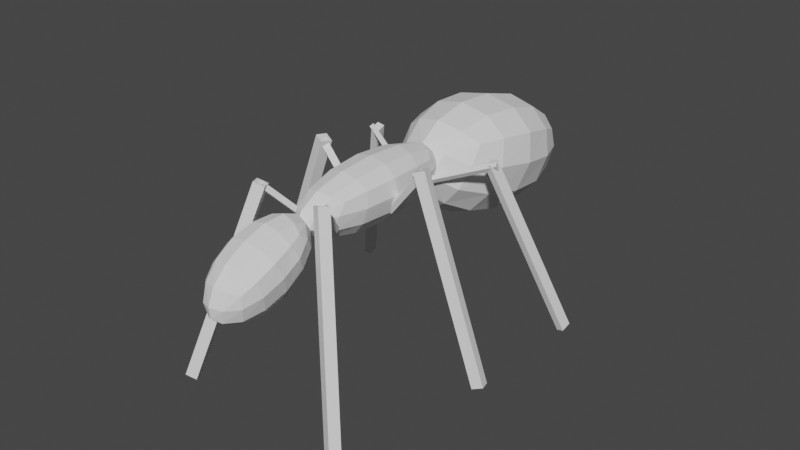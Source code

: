 # Source: ant.blend  (saved by Blender 3.5.10; exported with 4.5.12 LTS)
import bpy
from mathutils import Matrix  # noqa: F401  (used for matrix-valued properties, if any)

bpy.ops.wm.read_factory_settings(use_empty=True)
scene = bpy.context.scene
scene.name = 'Scene'

# ---- collections
col_collection = bpy.data.collections.new('Collection'); scene.collection.children.link(col_collection)
col_legs = bpy.data.collections.new('legs'); col_collection.children.link(col_legs)

# ---- world
world_world = bpy.data.worlds.new('World'); scene.world = world_world
world_world.use_nodes = True; world_world.node_tree.nodes.clear()
_N = world_world.node_tree.nodes; _L = world_world.node_tree.links
n0 = _N.new('ShaderNodeOutputWorld'); n0.name = 'World Output'; n0.location = (300, 300)
n1 = _N.new('ShaderNodeBackground'); n1.name = 'Background'; n1.location = (10, 300)
n1.inputs[0].default_value = (0.05088, 0.05088, 0.05088, 1.0)
_L.new(n1.outputs[0], n0.inputs[0])
n0.is_active_output = True
world_world.color = (0.05088, 0.05088, 0.05088)
world_world.use_sun_shadow = False
world_world.sun_shadow_jitter_overblur = 0.0

# ---- meshes
me_cylinder_002 = bpy.data.meshes.new('Cylinder.002')
me_cylinder_002.from_pydata([(0.0, -0.32, 0.07816), (0.0, 0.32, 0.07816), (0.1767, -0.32, 0.4121), (0.1767, 0.32, 0.4121), (-0.1767, -0.32, 0.4121), (-0.1767, 0.32, 0.4121)], [], [(0, 1, 3, 2), (2, 3, 5, 4), (3, 1, 5), (4, 5, 1, 0), (0, 2, 4)])
_uv = me_cylinder_002.uv_layers.new(name='UVMap')
_uv.uv.foreach_set('vector', [1.0, 0.5, 1.0, 1.0, 0.6667, 1.0, 0.6667, 0.5, 0.6667, 0.5, 0.6667, 1.0, 0.3333, 1.0, 0.3333, 0.5, 0.4578, 0.13, 0.25, 0.49, 0.04215, 0.13, 0.3333, 0.5, 0.3333, 1.0, -5.96e-08, 1.0, -5.96e-08, 0.5, 0.75, 0.49, 0.9578, 0.13, 0.5422, 0.13])
me_cylinder_002.update()
me_cylinder_001 = bpy.data.meshes.new('Cylinder.001')
me_cylinder_001.from_pydata([(7.426e-18, 0.03877, -0.08575), (1.002e-17, 0.7369, -0.214), (0.3495, 0.1493, 0.5161), (0.3495, 0.8474, 0.3879), (-0.3495, 0.1493, 0.5161), (-0.3495, 0.8474, 0.3879)], [], [(0, 1, 3, 2), (2, 3, 5, 4), (3, 1, 5), (4, 5, 1, 0), (0, 2, 4)])
_uv = me_cylinder_001.uv_layers.new(name='UVMap')
_uv.uv.foreach_set('vector', [1.0, 0.5, 1.0, 1.0, 0.6667, 1.0, 0.6667, 0.5, 0.6667, 0.5, 0.6667, 1.0, 0.3333, 1.0, 0.3333, 0.5, 0.4578, 0.13, 0.25, 0.49, 0.04215, 0.13, 0.3333, 0.5, 0.3333, 1.0, -5.96e-08, 1.0, -5.96e-08, 0.5, 0.75, 0.49, 0.9578, 0.13, 0.5422, 0.13])
me_cylinder_001.update()
me_cylinder_003 = bpy.data.meshes.new('Cylinder.003')
me_cylinder_003.from_pydata([(1.46e-17, -0.486, -0.05442), (1.46e-17, -0.1168, 0.102), (0.1767, -0.6227, 0.2682), (0.1767, -0.2535, 0.4246), (-0.1767, -0.6227, 0.2682), (-0.1767, -0.2535, 0.4246)], [], [(0, 1, 3, 2), (2, 3, 5, 4), (3, 1, 5), (4, 5, 1, 0), (0, 2, 4)])
_uv = me_cylinder_003.uv_layers.new(name='UVMap')
_uv.uv.foreach_set('vector', [1.0, 0.5, 1.0, 1.0, 0.6667, 1.0, 0.6667, 0.5, 0.6667, 0.5, 0.6667, 1.0, 0.3333, 1.0, 0.3333, 0.5, 0.4578, 0.13, 0.25, 0.49, 0.04215, 0.13, 0.3333, 0.5, 0.3333, 1.0, -5.96e-08, 1.0, -5.96e-08, 0.5, 0.75, 0.49, 0.9578, 0.13, 0.5422, 0.13])
me_cylinder_003.update()
me_cube_009 = bpy.data.meshes.new('Cube.009')
me_cube_009.from_pydata([(0.09397, -0.282, 0.3937), (0.03723, -0.1765, 0.2755), (0.09397, -0.2932, 0.3837), (0.03723, -0.1877, 0.2655), (0.1081, -0.2786, 0.3899), (0.05135, -0.1732, 0.2717), (0.1081, -0.2898, 0.3799), (0.05135, -0.1844, 0.2617), (-0.09397, -0.282, 0.3937), (-0.03723, -0.1765, 0.2755), (-0.09397, -0.2932, 0.3837), (-0.03723, -0.1877, 0.2655), (-0.1081, -0.2786, 0.3899), (-0.05135, -0.1732, 0.2717), (-0.1081, -0.2898, 0.3799), (-0.05135, -0.1844, 0.2617)], [], [(0, 1, 3, 2), (2, 3, 7, 6), (6, 7, 5, 4), (4, 5, 1, 0), (2, 6, 4, 0), (7, 3, 1, 5), (8, 10, 11, 9), (10, 14, 15, 11), (14, 12, 13, 15), (12, 8, 9, 13), (10, 8, 12, 14), (15, 13, 9, 11)])
_uv = me_cube_009.uv_layers.new(name='UVMap')
_uv.uv.foreach_set('vector', [0.375, 0.0, 0.625, 0.0, 0.625, 0.25, 0.375, 0.25, 0.375, 0.25, 0.625, 0.25, 0.625, 0.5, 0.375, 0.5, 0.375, 0.5, 0.625, 0.5, 0.625, 0.75, 0.375, 0.75, 0.375, 0.75, 0.625, 0.75, 0.625, 1.0, 0.375, 1.0, 0.125, 0.5, 0.375, 0.5, 0.375, 0.75, 0.125, 0.75, 0.625, 0.5, 0.875, 0.5, 0.875, 0.75, 0.625, 0.75, 0.375, 0.0, 0.375, 0.25, 0.625, 0.25, 0.625, 0.0, 0.375, 0.25, 0.375, 0.5, 0.625, 0.5, 0.625, 0.25, 0.375, 0.5, 0.375, 0.75, 0.625, 0.75, 0.625, 0.5, 0.375, 0.75, 0.375, 1.0, 0.625, 1.0, 0.625, 0.75, 0.125, 0.5, 0.125, 0.75, 0.375, 0.75, 0.375, 0.5, 0.625, 0.5, 0.625, 0.75, 0.875, 0.75, 0.875, 0.5])
me_cube_009.update()
me_cube_006 = bpy.data.meshes.new('Cube.006')
me_cube_006.from_pydata([(0.3413, 0.3772, -0.1643), (0.1797, 0.2327, 0.3302), (0.3432, 0.4068, -0.1551), (0.1815, 0.2624, 0.3395), (0.3614, 0.3741, -0.1587), (0.1997, 0.2297, 0.3359), (0.3632, 0.4038, -0.1494), (0.2016, 0.2594, 0.3452), (0.3432, 0.4068, -0.1551), (0.1815, 0.2624, 0.3395), (0.3413, 0.3772, -0.1643), (0.1797, 0.2327, 0.3302), (0.3632, 0.4038, -0.1494), (0.2016, 0.2594, 0.3452), (0.3614, 0.3741, -0.1587), (0.1997, 0.2297, 0.3359), (-0.3413, 0.3772, -0.1643), (-0.1797, 0.2327, 0.3302), (-0.3432, 0.4068, -0.1551), (-0.1815, 0.2624, 0.3395), (-0.3614, 0.3741, -0.1587), (-0.1997, 0.2297, 0.3359), (-0.3632, 0.4038, -0.1494), (-0.2016, 0.2594, 0.3452), (-0.3432, 0.4068, -0.1551), (-0.1815, 0.2624, 0.3395), (-0.3413, 0.3772, -0.1643), (-0.1797, 0.2327, 0.3302), (-0.3632, 0.4038, -0.1494), (-0.2016, 0.2594, 0.3452), (-0.3614, 0.3741, -0.1587), (-0.1997, 0.2297, 0.3359)], [], [(0, 1, 3, 2), (2, 3, 7, 6), (6, 7, 5, 4), (4, 5, 1, 0), (2, 6, 4, 0), (7, 3, 1, 5), (8, 10, 11, 9), (10, 14, 15, 11), (14, 12, 13, 15), (12, 8, 9, 13), (10, 8, 12, 14), (15, 13, 9, 11), (16, 18, 19, 17), (18, 22, 23, 19), (22, 20, 21, 23), (20, 16, 17, 21), (18, 16, 20, 22), (23, 21, 17, 19), (24, 25, 27, 26), (26, 27, 31, 30), (30, 31, 29, 28), (28, 29, 25, 24), (26, 30, 28, 24), (31, 27, 25, 29)])
_uv = me_cube_006.uv_layers.new(name='UVMap')
_uv.uv.foreach_set('vector', [0.375, 0.0, 0.625, 0.0, 0.625, 0.25, 0.375, 0.25, 0.375, 0.25, 0.625, 0.25, 0.625, 0.5, 0.375, 0.5, 0.375, 0.5, 0.625, 0.5, 0.625, 0.75, 0.375, 0.75, 0.375, 0.75, 0.625, 0.75, 0.625, 1.0, 0.375, 1.0, 0.125, 0.5, 0.375, 0.5, 0.375, 0.75, 0.125, 0.75, 0.625, 0.5, 0.875, 0.5, 0.875, 0.75, 0.625, 0.75, 0.375, 0.0, 0.375, 0.25, 0.625, 0.25, 0.625, 0.0, 0.375, 0.25, 0.375, 0.5, 0.625, 0.5, 0.625, 0.25, 0.375, 0.5, 0.375, 0.75, 0.625, 0.75, 0.625, 0.5, 0.375, 0.75, 0.375, 1.0, 0.625, 1.0, 0.625, 0.75, 0.125, 0.5, 0.125, 0.75, 0.375, 0.75, 0.375, 0.5, 0.625, 0.5, 0.625, 0.75, 0.875, 0.75, 0.875, 0.5, 0.375, 0.0, 0.375, 0.25, 0.625, 0.25, 0.625, 0.0, 0.375, 0.25, 0.375, 0.5, 0.625, 0.5, 0.625, 0.25, 0.375, 0.5, 0.375, 0.75, 0.625, 0.75, 0.625, 0.5, 0.375, 0.75, 0.375, 1.0, 0.625, 1.0, 0.625, 0.75, 0.125, 0.5, 0.125, 0.75, 0.375, 0.75, 0.375, 0.5, 0.625, 0.5, 0.625, 0.75, 0.875, 0.75, 0.875, 0.5, 0.375, 0.0, 0.625, 0.0, 0.625, 0.25, 0.375, 0.25, 0.375, 0.25, 0.625, 0.25, 0.625, 0.5, 0.375, 0.5, 0.375, 0.5, 0.625, 0.5, 0.625, 0.75, 0.375, 0.75, 0.375, 0.75, 0.625, 0.75, 0.625, 1.0, 0.375, 1.0, 0.125, 0.5, 0.375, 0.5, 0.375, 0.75, 0.125, 0.75, 0.625, 0.5, 0.875, 0.5, 0.875, 0.75, 0.625, 0.75])
me_cube_006.update()
me_cube_002 = bpy.data.meshes.new('Cube.002')
me_cube_002.from_pydata([(0.2221, -0.4272, -0.1502), (0.078, -0.2869, 0.3821), (0.2356, -0.4005, -0.1536), (0.09154, -0.2602, 0.3788), (0.2487, -0.4394, -0.1398), (0.1047, -0.2992, 0.3926), (0.2623, -0.4127, -0.1432), (0.1182, -0.2725, 0.3892), (-0.2221, -0.4272, -0.1502), (-0.078, -0.2869, 0.3821), (-0.2356, -0.4005, -0.1536), (-0.09154, -0.2602, 0.3788), (-0.2487, -0.4394, -0.1398), (-0.1047, -0.2992, 0.3926), (-0.2623, -0.4127, -0.1432), (-0.1182, -0.2725, 0.3892)], [], [(0, 1, 3, 2), (2, 3, 7, 6), (6, 7, 5, 4), (4, 5, 1, 0), (2, 6, 4, 0), (7, 3, 1, 5), (8, 10, 11, 9), (10, 14, 15, 11), (14, 12, 13, 15), (12, 8, 9, 13), (10, 8, 12, 14), (15, 13, 9, 11)])
_uv = me_cube_002.uv_layers.new(name='UVMap')
_uv.uv.foreach_set('vector', [0.375, 0.0, 0.625, 0.0, 0.625, 0.25, 0.375, 0.25, 0.375, 0.25, 0.625, 0.25, 0.625, 0.5, 0.375, 0.5, 0.375, 0.5, 0.625, 0.5, 0.625, 0.75, 0.375, 0.75, 0.375, 0.75, 0.625, 0.75, 0.625, 1.0, 0.375, 1.0, 0.125, 0.5, 0.375, 0.5, 0.375, 0.75, 0.125, 0.75, 0.625, 0.5, 0.875, 0.5, 0.875, 0.75, 0.625, 0.75, 0.375, 0.0, 0.375, 0.25, 0.625, 0.25, 0.625, 0.0, 0.375, 0.25, 0.375, 0.5, 0.625, 0.5, 0.625, 0.25, 0.375, 0.5, 0.375, 0.75, 0.625, 0.75, 0.625, 0.5, 0.375, 0.75, 0.375, 1.0, 0.625, 1.0, 0.625, 0.75, 0.125, 0.5, 0.125, 0.75, 0.375, 0.75, 0.375, 0.5, 0.625, 0.5, 0.625, 0.75, 0.875, 0.75, 0.875, 0.5])
me_cube_002.update()
me_cube_010 = bpy.data.meshes.new('Cube.010')
me_cube_010.from_pydata([(0.1538, 0.002399, 0.3953), (0.04921, 0.003123, 0.2644), (0.1629, -0.01247, 0.388), (0.05836, -0.01174, 0.257), (0.1633, 0.01197, 0.3878), (0.05871, 0.0127, 0.2568), (0.1724, -0.002893, 0.3804), (0.06785, -0.002169, 0.2495), (-0.1538, 0.002399, 0.3953), (-0.04921, 0.003123, 0.2644), (-0.1629, -0.01247, 0.388), (-0.05836, -0.01174, 0.257), (-0.1633, 0.01197, 0.3878), (-0.05871, 0.0127, 0.2568), (-0.1724, -0.002893, 0.3804), (-0.06785, -0.002169, 0.2495)], [], [(0, 1, 3, 2), (2, 3, 7, 6), (6, 7, 5, 4), (4, 5, 1, 0), (2, 6, 4, 0), (7, 3, 1, 5), (8, 10, 11, 9), (10, 14, 15, 11), (14, 12, 13, 15), (12, 8, 9, 13), (10, 8, 12, 14), (15, 13, 9, 11)])
_uv = me_cube_010.uv_layers.new(name='UVMap')
_uv.uv.foreach_set('vector', [0.375, 0.0, 0.625, 0.0, 0.625, 0.25, 0.375, 0.25, 0.375, 0.25, 0.625, 0.25, 0.625, 0.5, 0.375, 0.5, 0.375, 0.5, 0.625, 0.5, 0.625, 0.75, 0.375, 0.75, 0.375, 0.75, 0.625, 0.75, 0.625, 1.0, 0.375, 1.0, 0.125, 0.5, 0.375, 0.5, 0.375, 0.75, 0.125, 0.75, 0.625, 0.5, 0.875, 0.5, 0.875, 0.75, 0.625, 0.75, 0.375, 0.0, 0.375, 0.25, 0.625, 0.25, 0.625, 0.0, 0.375, 0.25, 0.375, 0.5, 0.625, 0.5, 0.625, 0.25, 0.375, 0.5, 0.375, 0.75, 0.625, 0.75, 0.625, 0.5, 0.375, 0.75, 0.375, 1.0, 0.625, 1.0, 0.625, 0.75, 0.125, 0.5, 0.125, 0.75, 0.375, 0.75, 0.375, 0.5, 0.625, 0.5, 0.625, 0.75, 0.875, 0.75, 0.875, 0.5])
me_cube_010.update()
me_cube_011 = bpy.data.meshes.new('Cube.011')
me_cube_011.from_pydata([(0.3432, -0.02065, -0.1447), (0.1485, -0.0187, 0.39), (0.3345, 0.008012, -0.148), (0.1398, 0.009962, 0.3867), (0.371, -0.01107, -0.1346), (0.1763, -0.009122, 0.4001), (0.3624, 0.01759, -0.1379), (0.1676, 0.01954, 0.3968), (-0.3432, -0.02065, -0.1447), (-0.1485, -0.0187, 0.39), (-0.3345, 0.008012, -0.148), (-0.1398, 0.009962, 0.3867), (-0.371, -0.01107, -0.1346), (-0.1763, -0.009122, 0.4001), (-0.3624, 0.01759, -0.1379), (-0.1676, 0.01954, 0.3968)], [], [(0, 1, 3, 2), (2, 3, 7, 6), (6, 7, 5, 4), (4, 5, 1, 0), (2, 6, 4, 0), (7, 3, 1, 5), (8, 10, 11, 9), (10, 14, 15, 11), (14, 12, 13, 15), (12, 8, 9, 13), (10, 8, 12, 14), (15, 13, 9, 11)])
_uv = me_cube_011.uv_layers.new(name='UVMap')
_uv.uv.foreach_set('vector', [0.375, 0.0, 0.625, 0.0, 0.625, 0.25, 0.375, 0.25, 0.375, 0.25, 0.625, 0.25, 0.625, 0.5, 0.375, 0.5, 0.375, 0.5, 0.625, 0.5, 0.625, 0.75, 0.375, 0.75, 0.375, 0.75, 0.625, 0.75, 0.625, 1.0, 0.375, 1.0, 0.125, 0.5, 0.375, 0.5, 0.375, 0.75, 0.125, 0.75, 0.625, 0.5, 0.875, 0.5, 0.875, 0.75, 0.625, 0.75, 0.375, 0.0, 0.375, 0.25, 0.625, 0.25, 0.625, 0.0, 0.375, 0.25, 0.375, 0.5, 0.625, 0.5, 0.625, 0.25, 0.375, 0.5, 0.375, 0.75, 0.625, 0.75, 0.625, 0.5, 0.375, 0.75, 0.375, 1.0, 0.625, 1.0, 0.625, 0.75, 0.125, 0.5, 0.125, 0.75, 0.375, 0.75, 0.375, 0.5, 0.625, 0.5, 0.625, 0.75, 0.875, 0.75, 0.875, 0.5])
me_cube_011.update()
me_cube_001 = bpy.data.meshes.new('Cube.001')
me_cube_001.from_pydata([(0.2057, 0.2455, 0.3446), (0.0448, 0.1773, 0.2829), (0.2123, 0.2369, 0.3368), (0.05143, 0.1687, 0.2751), (0.2057, 0.2567, 0.3322), (0.0448, 0.1884, 0.2705), (0.2123, 0.2481, 0.3245), (0.05143, 0.1798, 0.2628), (-0.2057, 0.2455, 0.3446), (-0.0448, 0.1773, 0.2829), (-0.2123, 0.2369, 0.3368), (-0.05143, 0.1687, 0.2751), (-0.2057, 0.2567, 0.3322), (-0.0448, 0.1884, 0.2705), (-0.2123, 0.2481, 0.3245), (-0.05143, 0.1798, 0.2628)], [], [(0, 1, 3, 2), (2, 3, 7, 6), (6, 7, 5, 4), (4, 5, 1, 0), (2, 6, 4, 0), (7, 3, 1, 5), (8, 10, 11, 9), (10, 14, 15, 11), (14, 12, 13, 15), (12, 8, 9, 13), (10, 8, 12, 14), (15, 13, 9, 11)])
_uv = me_cube_001.uv_layers.new(name='UVMap')
_uv.uv.foreach_set('vector', [0.375, 0.0, 0.625, 0.0, 0.625, 0.25, 0.375, 0.25, 0.375, 0.25, 0.625, 0.25, 0.625, 0.5, 0.375, 0.5, 0.375, 0.5, 0.625, 0.5, 0.625, 0.75, 0.375, 0.75, 0.375, 0.75, 0.625, 0.75, 0.625, 1.0, 0.375, 1.0, 0.125, 0.5, 0.375, 0.5, 0.375, 0.75, 0.125, 0.75, 0.625, 0.5, 0.875, 0.5, 0.875, 0.75, 0.625, 0.75, 0.375, 0.0, 0.375, 0.25, 0.625, 0.25, 0.625, 0.0, 0.375, 0.25, 0.375, 0.5, 0.625, 0.5, 0.625, 0.25, 0.375, 0.5, 0.375, 0.75, 0.625, 0.75, 0.625, 0.5, 0.375, 0.75, 0.375, 1.0, 0.625, 1.0, 0.625, 0.75, 0.125, 0.5, 0.125, 0.75, 0.375, 0.75, 0.375, 0.5, 0.625, 0.5, 0.625, 0.75, 0.875, 0.75, 0.875, 0.5])
me_cube_001.update()

# ---- objects
ob_thorax = bpy.data.objects.new('Thorax', me_cylinder_002)
ob_abdomen = bpy.data.objects.new('Abdomen', me_cylinder_001)
ob_head = bpy.data.objects.new('Head', me_cylinder_003)
ob_front_2 = bpy.data.objects.new('front 2', me_cube_009)
ob_back = bpy.data.objects.new('back', me_cube_006)
ob_front = bpy.data.objects.new('front', me_cube_002)
ob_mid_2 = bpy.data.objects.new('mid 2', me_cube_010)
ob_mid = bpy.data.objects.new('mid', me_cube_011)
ob_back_2 = bpy.data.objects.new('back 2', me_cube_001)

# ---- transforms, parenting, visibility, modifiers, constraints
ob_thorax.location = (0.0, 0.0, 0.0)
_m = ob_thorax.modifiers.new('Subdivision', 'SUBSURF')
ob_abdomen.location = (0.0, 0.0, 0.0)
_m = ob_abdomen.modifiers.new('Subdivision', 'SUBSURF')
ob_head.location = (0.0, 0.0, 0.0)
_m = ob_head.modifiers.new('Subdivision', 'SUBSURF')
ob_front_2.location = (0.0, 0.0, 0.0)
ob_back.location = (0.0, 0.0, 0.0)
ob_front.location = (0.0, 0.0, 0.0)
ob_mid_2.location = (0.0, 0.0, 0.0)
ob_mid.location = (0.0, 0.0, 0.0)
ob_back_2.location = (0.0, 0.0, 0.0)

# ---- collection membership
col_collection.objects.link(ob_thorax)
col_collection.objects.link(ob_abdomen)
col_collection.objects.link(ob_head)
col_legs.objects.link(ob_front_2)
col_legs.objects.link(ob_back)
col_legs.objects.link(ob_front)
col_legs.objects.link(ob_mid_2)
col_legs.objects.link(ob_mid)
col_legs.objects.link(ob_back_2)

# ---- scene / render settings (as saved in the file)
scene.frame_start = 1; scene.frame_end = 250; scene.frame_set(37)
scene.render.engine = 'BLENDER_EEVEE_NEXT'
scene.cycles.sampling_pattern = 'TABULATED_SOBOL'
scene.view_settings.view_transform = 'Filmic'
bpy.context.view_layer.update()

# ---- added for rendering (the .blend has no active camera and no usable light): camera, sun
cam_auto = bpy.data.cameras.new('AutoCamera')
cam_auto.lens = 50.0
cam_auto.sensor_width = 36.0
cam_auto.clip_end = 1000.0
ob_auto_camera = bpy.data.objects.new('AutoCamera', cam_auto)
scene.collection.objects.link(ob_auto_camera)
ob_auto_camera.location = (1.66669, -1.88765, 1.48441)
ob_auto_camera.rotation_euler = (1.09748, -7.21219e-08, 0.694738)
scene.camera = ob_auto_camera
light_auto_sun = bpy.data.lights.new('AutoSun', 'SUN')
light_auto_sun.energy = 3.0
light_auto_sun.angle = 0.0523599
ob_auto_sun = bpy.data.objects.new('AutoSun', light_auto_sun)
scene.collection.objects.link(ob_auto_sun)
ob_auto_sun.rotation_euler = (0.872665, 0.174533, 0.523599)
bpy.context.view_layer.update()
